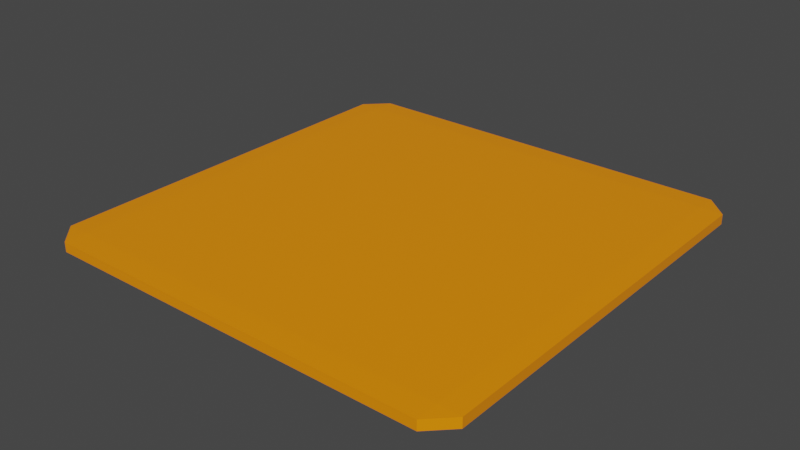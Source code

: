# Source: MovingPlatform.blend  (saved by Blender 3.1.7; exported with 4.5.12 LTS)
import bpy
from mathutils import Matrix  # noqa: F401  (used for matrix-valued properties, if any)

bpy.ops.wm.read_factory_settings(use_empty=True)
scene = bpy.context.scene
scene.name = 'Scene'

# ---- collections
col_collection = bpy.data.collections.new('Collection'); scene.collection.children.link(col_collection)

# ---- materials (node trees are filled in below, after node groups)
mat_material = bpy.data.materials.new('Material')
mat_material.alpha_threshold = 0.0
mat_material.use_transparent_shadow = False
mat_material.line_color = (0.0, 0.0, 0.0, 1.0)

# ---- material node trees
mat_material.use_nodes = True; mat_material.node_tree.nodes.clear()
_N = mat_material.node_tree.nodes; _L = mat_material.node_tree.links
n0 = _N.new('ShaderNodeOutputMaterial'); n0.name = 'Material Output'; n0.location = (300, 300)
n1 = _N.new('ShaderNodeBsdfPrincipled'); n1.name = 'Principled BSDF'; n1.location = (10, 300)
n1.distribution = 'GGX'
n1.subsurface_method = 'RANDOM_WALK_SKIN'
n1.inputs[0].default_value = (1.0, 0.27, 0.0, 1.0)
n1.inputs[2].default_value = 0.4
n1.inputs[3].default_value = 1.45
n1.inputs[27].default_value = (0.0, 0.0, 0.0, 1.0)
n1.inputs[28].default_value = 1.0
_L.new(n1.outputs[0], n0.inputs[0])
n0.is_active_output = True

# ---- world
world_world = bpy.data.worlds.new('World'); scene.world = world_world
world_world.use_nodes = True; world_world.node_tree.nodes.clear()
_N = world_world.node_tree.nodes; _L = world_world.node_tree.links
n0 = _N.new('ShaderNodeOutputWorld'); n0.name = 'World Output'; n0.location = (300, 300)
n1 = _N.new('ShaderNodeBackground'); n1.name = 'Background'; n1.location = (10, 300)
n1.inputs[0].default_value = (0.05088, 0.05088, 0.05088, 1.0)
_L.new(n1.outputs[0], n0.inputs[0])
n0.is_active_output = True
world_world.color = (0.05088, 0.05088, 0.05088)
world_world.use_sun_shadow = False
world_world.sun_shadow_jitter_overblur = 0.0

# ---- meshes
me_cube_001 = bpy.data.meshes.new('Cube.001')
me_cube_001.from_pydata([(-1.0, -1.0, -1.0), (-1.0, -1.0, 1.0), (-1.0, 1.0, -1.0), (-1.0, 1.0, 1.0), (1.0, -1.0, -1.0), (1.0, -1.0, 1.0), (1.0, 1.0, -1.0), (1.0, 1.0, 1.0)], [], [(0, 1, 3, 2), (2, 3, 7, 6), (6, 7, 5, 4), (4, 5, 1, 0), (2, 6, 4, 0), (7, 3, 1, 5)])
_uv = me_cube_001.uv_layers.new(name='UVMap')
_uv.uv.foreach_set('vector', [0.375, 0.0, 0.625, 0.0, 0.625, 0.25, 0.375, 0.25, 0.375, 0.25, 0.625, 0.25, 0.625, 0.5, 0.375, 0.5, 0.375, 0.5, 0.625, 0.5, 0.625, 0.75, 0.375, 0.75, 0.375, 0.75, 0.625, 0.75, 0.625, 1.0, 0.375, 1.0, 0.125, 0.5, 0.375, 0.5, 0.375, 0.75, 0.125, 0.75, 0.625, 0.5, 0.875, 0.5, 0.875, 0.75, 0.625, 0.75])
me_cube_001.materials.append(mat_material)
me_cube_001.use_remesh_fix_poles = True
me_cube_001.use_remesh_preserve_attributes = False
me_cube_001.update()

# ---- objects
ob_cube = bpy.data.objects.new('Cube', me_cube_001)

# ---- transforms, parenting, visibility, modifiers, constraints
ob_cube.location = (0.0, 0.0, 0.0)
ob_cube.scale = (4.0, 4.0, 0.1)
_m = ob_cube.modifiers.new('Bevel', 'BEVEL')

# ---- collection membership
col_collection.objects.link(ob_cube)

# ---- scene / render settings (as saved in the file)
scene.frame_start = 1; scene.frame_end = 250; scene.frame_set(1)
scene.render.engine = 'BLENDER_EEVEE_NEXT'
scene.cycles.sampling_pattern = 'TABULATED_SOBOL'
scene.cycles.use_light_tree = False
scene.view_settings.view_transform = 'Filmic'
bpy.context.view_layer.update()

# ---- added for rendering (the .blend has no active camera and no usable light): camera, sun
cam_auto = bpy.data.cameras.new('AutoCamera')
cam_auto.lens = 50.0
cam_auto.sensor_width = 36.0
cam_auto.clip_end = 1000.0
ob_auto_camera = bpy.data.objects.new('AutoCamera', cam_auto)
scene.collection.objects.link(ob_auto_camera)
ob_auto_camera.location = (10.4694, -12.5632, 8.37549)
ob_auto_camera.rotation_euler = (1.09748, -7.21219e-08, 0.694738)
scene.camera = ob_auto_camera
light_auto_sun = bpy.data.lights.new('AutoSun', 'SUN')
light_auto_sun.energy = 3.0
light_auto_sun.angle = 0.0523599
ob_auto_sun = bpy.data.objects.new('AutoSun', light_auto_sun)
scene.collection.objects.link(ob_auto_sun)
ob_auto_sun.rotation_euler = (0.872665, 0.174533, 0.523599)
bpy.context.view_layer.update()
